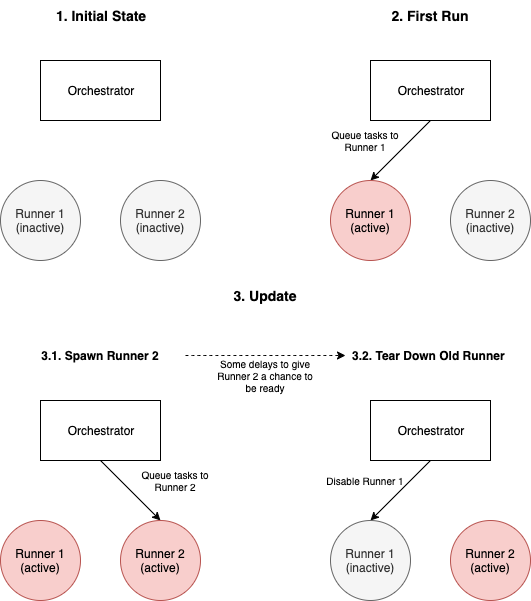

The diagram above was exported from draw.io. Its source (the exported page's mxGraphModel, read from the mxfile embedded in the PNG):
<mxGraphModel dx="1426" dy="745" grid="1" gridSize="10" guides="1" tooltips="1" connect="1" arrows="1" fold="1" page="1" pageScale="1" pageWidth="850" pageHeight="1100" math="0" shadow="0">
  <root>
    <mxCell id="0" />
    <mxCell id="1" parent="0" />
    <mxCell id="4BE3v85FKNBC50UQKBOO-1" value="Orchestrator" style="rounded=0;whiteSpace=wrap;html=1;" parent="1" vertex="1">
      <mxGeometry x="120" y="200" width="120" height="60" as="geometry" />
    </mxCell>
    <mxCell id="4BE3v85FKNBC50UQKBOO-3" value="Runner 1&lt;br&gt;(inactive)" style="ellipse;whiteSpace=wrap;html=1;aspect=fixed;fillColor=#f5f5f5;strokeColor=#666666;fontColor=#333333;" parent="1" vertex="1">
      <mxGeometry x="80" y="320" width="80" height="80" as="geometry" />
    </mxCell>
    <mxCell id="4BE3v85FKNBC50UQKBOO-4" value="Runner 2&lt;br&gt;(inactive)" style="ellipse;whiteSpace=wrap;html=1;aspect=fixed;fillColor=#f5f5f5;strokeColor=#666666;fontColor=#333333;" parent="1" vertex="1">
      <mxGeometry x="200" y="320" width="80" height="80" as="geometry" />
    </mxCell>
    <mxCell id="4BE3v85FKNBC50UQKBOO-5" value="1. Initial State" style="text;html=1;strokeColor=none;fillColor=none;align=center;verticalAlign=middle;whiteSpace=wrap;rounded=0;fontSize=14;fontStyle=1" parent="1" vertex="1">
      <mxGeometry x="95" y="140" width="170" height="30" as="geometry" />
    </mxCell>
    <mxCell id="4BE3v85FKNBC50UQKBOO-10" style="rounded=0;orthogonalLoop=1;jettySize=auto;html=1;exitX=0.5;exitY=1;exitDx=0;exitDy=0;entryX=0.5;entryY=0;entryDx=0;entryDy=0;fontSize=14;" parent="1" source="4BE3v85FKNBC50UQKBOO-6" target="4BE3v85FKNBC50UQKBOO-7" edge="1">
      <mxGeometry relative="1" as="geometry" />
    </mxCell>
    <mxCell id="4BE3v85FKNBC50UQKBOO-6" value="Orchestrator" style="rounded=0;whiteSpace=wrap;html=1;" parent="1" vertex="1">
      <mxGeometry x="450" y="200" width="120" height="60" as="geometry" />
    </mxCell>
    <mxCell id="4BE3v85FKNBC50UQKBOO-7" value="Runner 1&lt;br&gt;(active)" style="ellipse;whiteSpace=wrap;html=1;aspect=fixed;fillColor=#f8cecc;strokeColor=#b85450;" parent="1" vertex="1">
      <mxGeometry x="410" y="320" width="80" height="80" as="geometry" />
    </mxCell>
    <mxCell id="4BE3v85FKNBC50UQKBOO-8" value="Runner 2&lt;br&gt;(inactive)" style="ellipse;whiteSpace=wrap;html=1;aspect=fixed;fillColor=#f5f5f5;strokeColor=#666666;fontColor=#333333;" parent="1" vertex="1">
      <mxGeometry x="530" y="320" width="80" height="80" as="geometry" />
    </mxCell>
    <mxCell id="4BE3v85FKNBC50UQKBOO-9" value="2. First Run" style="text;html=1;strokeColor=none;fillColor=none;align=center;verticalAlign=middle;whiteSpace=wrap;rounded=0;fontSize=14;fontStyle=1" parent="1" vertex="1">
      <mxGeometry x="425" y="140" width="170" height="30" as="geometry" />
    </mxCell>
    <mxCell id="4BE3v85FKNBC50UQKBOO-11" value="Queue tasks to Runner 1" style="text;html=1;strokeColor=none;fillColor=none;align=center;verticalAlign=middle;whiteSpace=wrap;rounded=0;fontSize=10;" parent="1" vertex="1">
      <mxGeometry x="400" y="270" width="90" height="20" as="geometry" />
    </mxCell>
    <mxCell id="4BE3v85FKNBC50UQKBOO-18" style="edgeStyle=none;rounded=0;orthogonalLoop=1;jettySize=auto;html=1;exitX=0.5;exitY=1;exitDx=0;exitDy=0;entryX=0.5;entryY=0;entryDx=0;entryDy=0;fontSize=12;" parent="1" source="4BE3v85FKNBC50UQKBOO-12" target="4BE3v85FKNBC50UQKBOO-14" edge="1">
      <mxGeometry relative="1" as="geometry" />
    </mxCell>
    <mxCell id="4BE3v85FKNBC50UQKBOO-12" value="Orchestrator" style="rounded=0;whiteSpace=wrap;html=1;" parent="1" vertex="1">
      <mxGeometry x="120" y="540" width="120" height="60" as="geometry" />
    </mxCell>
    <mxCell id="4BE3v85FKNBC50UQKBOO-13" value="Runner 1&lt;br&gt;(active)" style="ellipse;whiteSpace=wrap;html=1;aspect=fixed;fillColor=#f8cecc;strokeColor=#b85450;" parent="1" vertex="1">
      <mxGeometry x="80" y="660" width="80" height="80" as="geometry" />
    </mxCell>
    <mxCell id="4BE3v85FKNBC50UQKBOO-14" value="Runner 2&lt;br&gt;(active)" style="ellipse;whiteSpace=wrap;html=1;aspect=fixed;fillColor=#f8cecc;strokeColor=#b85450;" parent="1" vertex="1">
      <mxGeometry x="200" y="660" width="80" height="80" as="geometry" />
    </mxCell>
    <mxCell id="4BE3v85FKNBC50UQKBOO-26" style="edgeStyle=orthogonalEdgeStyle;rounded=0;orthogonalLoop=1;jettySize=auto;html=1;exitX=1;exitY=0.5;exitDx=0;exitDy=0;entryX=0;entryY=0.5;entryDx=0;entryDy=0;fontSize=12;dashed=1;curved=1;" parent="1" source="4BE3v85FKNBC50UQKBOO-15" target="4BE3v85FKNBC50UQKBOO-23" edge="1">
      <mxGeometry relative="1" as="geometry" />
    </mxCell>
    <mxCell id="4BE3v85FKNBC50UQKBOO-15" value="3.1. Spawn Runner 2" style="text;html=1;strokeColor=none;fillColor=none;align=center;verticalAlign=middle;whiteSpace=wrap;rounded=0;fontSize=12;fontStyle=1" parent="1" vertex="1">
      <mxGeometry x="95" y="480" width="170" height="30" as="geometry" />
    </mxCell>
    <mxCell id="4BE3v85FKNBC50UQKBOO-16" value="Queue tasks to Runner 2" style="text;html=1;strokeColor=none;fillColor=none;align=center;verticalAlign=middle;whiteSpace=wrap;rounded=0;fontSize=10;" parent="1" vertex="1">
      <mxGeometry x="210" y="610" width="90" height="20" as="geometry" />
    </mxCell>
    <mxCell id="4BE3v85FKNBC50UQKBOO-17" value="3. Update" style="text;html=1;strokeColor=none;fillColor=none;align=center;verticalAlign=middle;whiteSpace=wrap;rounded=0;fontSize=14;fontStyle=1" parent="1" vertex="1">
      <mxGeometry x="260" y="420" width="170" height="30" as="geometry" />
    </mxCell>
    <mxCell id="4BE3v85FKNBC50UQKBOO-19" style="edgeStyle=none;rounded=0;orthogonalLoop=1;jettySize=auto;html=1;exitX=0.5;exitY=1;exitDx=0;exitDy=0;entryX=0.5;entryY=0;entryDx=0;entryDy=0;fontSize=12;" parent="1" source="4BE3v85FKNBC50UQKBOO-20" target="4BE3v85FKNBC50UQKBOO-21" edge="1">
      <mxGeometry relative="1" as="geometry" />
    </mxCell>
    <mxCell id="4BE3v85FKNBC50UQKBOO-20" value="Orchestrator" style="rounded=0;whiteSpace=wrap;html=1;" parent="1" vertex="1">
      <mxGeometry x="450" y="540" width="120" height="60" as="geometry" />
    </mxCell>
    <mxCell id="4BE3v85FKNBC50UQKBOO-21" value="Runner 1&lt;br&gt;(inactive)" style="ellipse;whiteSpace=wrap;html=1;aspect=fixed;fillColor=#f5f5f5;strokeColor=#666666;fontColor=#333333;" parent="1" vertex="1">
      <mxGeometry x="410" y="660" width="80" height="80" as="geometry" />
    </mxCell>
    <mxCell id="4BE3v85FKNBC50UQKBOO-22" value="Runner 2&lt;br&gt;(active)" style="ellipse;whiteSpace=wrap;html=1;aspect=fixed;fillColor=#f8cecc;strokeColor=#b85450;" parent="1" vertex="1">
      <mxGeometry x="530" y="660" width="80" height="80" as="geometry" />
    </mxCell>
    <mxCell id="4BE3v85FKNBC50UQKBOO-23" value="3.2. Tear Down Old Runner&amp;nbsp;" style="text;html=1;strokeColor=none;fillColor=none;align=center;verticalAlign=middle;whiteSpace=wrap;rounded=0;fontSize=12;fontStyle=1" parent="1" vertex="1">
      <mxGeometry x="425" y="480" width="170" height="30" as="geometry" />
    </mxCell>
    <mxCell id="4BE3v85FKNBC50UQKBOO-25" value="Disable Runner 1" style="text;html=1;strokeColor=none;fillColor=none;align=center;verticalAlign=middle;whiteSpace=wrap;rounded=0;fontSize=10;" parent="1" vertex="1">
      <mxGeometry x="400" y="610" width="90" height="20" as="geometry" />
    </mxCell>
    <mxCell id="4BE3v85FKNBC50UQKBOO-28" value="Some delays to give Runner 2 a chance to be ready" style="text;html=1;strokeColor=none;fillColor=none;align=center;verticalAlign=middle;whiteSpace=wrap;rounded=0;fontSize=10;" parent="1" vertex="1">
      <mxGeometry x="290" y="490" width="110" height="50" as="geometry" />
    </mxCell>
  </root>
</mxGraphModel>